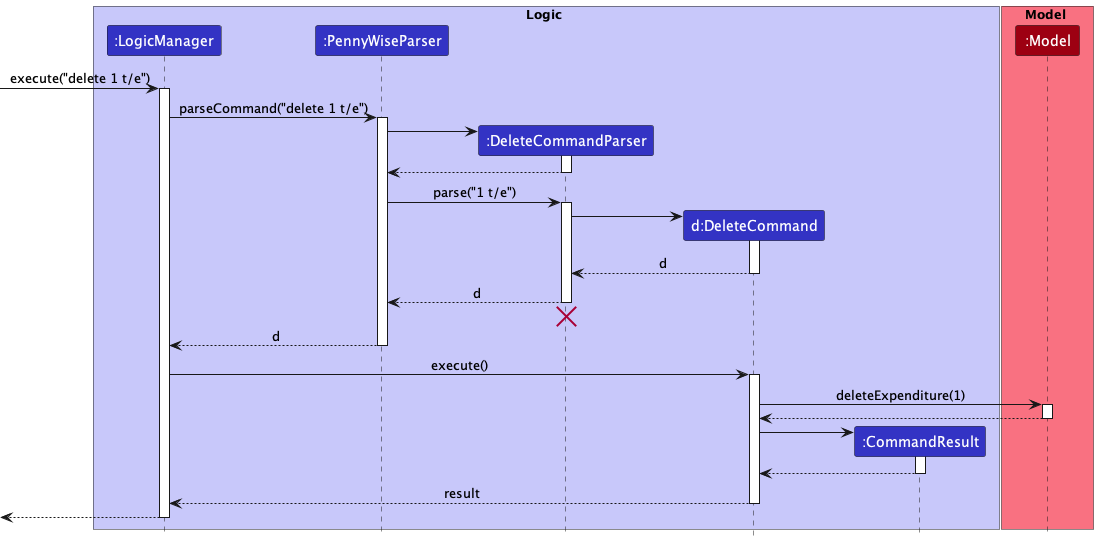

The diagram above was rendered by PlantUML. Its source (embedded in the PNG):
@startuml
!include style.puml

box Logic LOGIC_COLOR_T1
participant ":LogicManager" as LogicManager LOGIC_COLOR
participant ":PennyWiseParser" as PennyWiseParser LOGIC_COLOR
participant ":DeleteCommandParser" as DeleteCommandParser LOGIC_COLOR
participant "d:DeleteCommand" as DeleteCommand LOGIC_COLOR
participant ":CommandResult" as CommandResult LOGIC_COLOR
end box

box Model MODEL_COLOR_T1
participant ":Model" as Model MODEL_COLOR
end box

[-> LogicManager : execute("delete 1 t/e")
activate LogicManager

LogicManager -> PennyWiseParser : parseCommand("delete 1 t/e")
activate PennyWiseParser

create DeleteCommandParser
PennyWiseParser -> DeleteCommandParser
activate DeleteCommandParser

DeleteCommandParser --> PennyWiseParser
deactivate DeleteCommandParser

PennyWiseParser -> DeleteCommandParser : parse("1 t/e")
activate DeleteCommandParser

create DeleteCommand
DeleteCommandParser -> DeleteCommand
activate DeleteCommand

DeleteCommand --> DeleteCommandParser : d
deactivate DeleteCommand

DeleteCommandParser --> PennyWiseParser : d
deactivate DeleteCommandParser
'Hidden arrow to position the destroy marker below the end of the activation bar.
DeleteCommandParser -[hidden]-> PennyWiseParser
destroy DeleteCommandParser

PennyWiseParser --> LogicManager : d
deactivate PennyWiseParser

LogicManager -> DeleteCommand : execute()
activate DeleteCommand

DeleteCommand -> Model : deleteExpenditure(1)
activate Model

Model --> DeleteCommand
deactivate Model

create CommandResult
DeleteCommand -> CommandResult
activate CommandResult

CommandResult --> DeleteCommand
deactivate CommandResult

DeleteCommand --> LogicManager : result
deactivate DeleteCommand

[<--LogicManager
deactivate LogicManager
@enduml